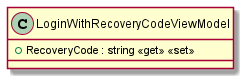

The diagram above was rendered by PlantUML. Its source (embedded in the PNG):
@startuml
class LoginWithRecoveryCodeViewModel {
    + RecoveryCode : string <<get>> <<set>>
}
@enduml